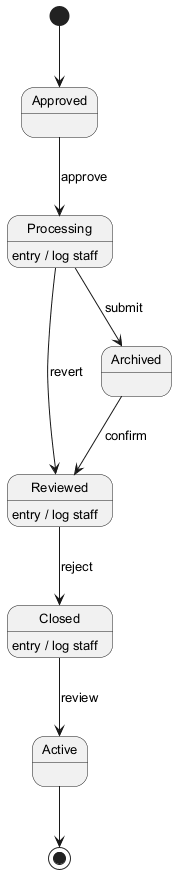

The diagram above was rendered by PlantUML. Its source (embedded in the PNG):
@startuml
skinparam defaultFontSize 13
[*] --> Approved
Approved --> Processing : approve
Processing --> Archived : submit
Processing : entry / log staff
Archived --> Reviewed : confirm
Reviewed --> Closed : reject
Reviewed : entry / log staff
Closed --> Active : review
Closed : entry / log staff
Processing --> Reviewed : revert
Active --> [*]
@enduml